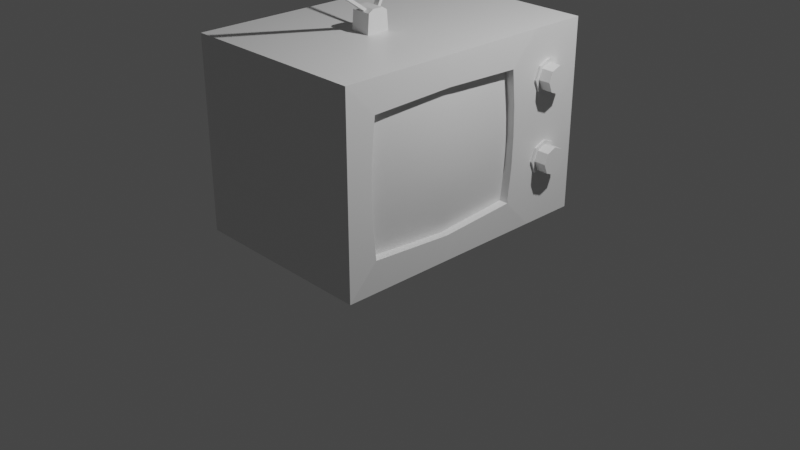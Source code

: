 # Source: TVs.blend  (saved by Blender 2.81.16; exported with 4.5.12 LTS)
import bpy
from mathutils import Matrix  # noqa: F401  (used for matrix-valued properties, if any)

bpy.ops.wm.read_factory_settings(use_empty=True)
scene = bpy.context.scene
scene.name = 'Scene'

# ---- collections
col_collection = bpy.data.collections.new('Collection'); scene.collection.children.link(col_collection)

# ---- materials (node trees are filled in below, after node groups)
mat_material = bpy.data.materials.new('Material')
mat_material.alpha_threshold = 0.0
mat_material.use_transparent_shadow = False
mat_material.line_color = (0.0, 0.0, 0.0, 1.0)

# ---- material node trees
mat_material.use_nodes = True; mat_material.node_tree.nodes.clear()
_N = mat_material.node_tree.nodes; _L = mat_material.node_tree.links
n0 = _N.new('ShaderNodeOutputMaterial'); n0.name = 'Material Output'; n0.location = (300, 300)
n1 = _N.new('ShaderNodeBsdfPrincipled'); n1.name = 'Principled BSDF'; n1.location = (10, 300)
n1.distribution = 'GGX'
n1.subsurface_method = 'BURLEY'
n1.inputs[2].default_value = 0.4
n1.inputs[3].default_value = 1.45
n1.inputs[27].default_value = (0.0, 0.0, 0.0, 1.0)
n1.inputs[28].default_value = 1.0
_L.new(n1.outputs[0], n0.inputs[0])
n0.is_active_output = True

# ---- world
world_world = bpy.data.worlds.new('World'); scene.world = world_world
world_world.use_nodes = True; world_world.node_tree.nodes.clear()
_N = world_world.node_tree.nodes; _L = world_world.node_tree.links
n0 = _N.new('ShaderNodeOutputWorld'); n0.name = 'World Output'; n0.location = (300, 300)
n1 = _N.new('ShaderNodeBackground'); n1.name = 'Background'; n1.location = (10, 300)
n1.inputs[0].default_value = (0.05088, 0.05088, 0.05088, 1.0)
_L.new(n1.outputs[0], n0.inputs[0])
n0.is_active_output = True
world_world.color = (0.05088, 0.05088, 0.05088)
world_world.use_sun_shadow = False
world_world.sun_shadow_jitter_overblur = 0.0

# ---- cameras
cam_camera = bpy.data.cameras.new('Camera')
cam_camera.clip_end = 100.0
cam_camera.ortho_scale = 7.314

# ---- lights
light_light = bpy.data.lights.new('Light', 'POINT')
light_light.transmission_factor = 0.0
light_light.energy = 1000.0
light_light.shadow_soft_size = 0.1
light_light.shadow_maximum_resolution = 0.006
light_light.use_absolute_resolution = True

# ---- meshes
me_cube = bpy.data.meshes.new('Cube')
me_cube.from_pydata([(1.0, 0.9149, 2.033), (1.0, 0.9149, 0.03287), (-1.0, 0.9149, 2.033), (-1.0, 0.9149, 0.03287), (-1.0, -1.0, 2.033), (-1.0, -1.0, 0.03287), (-1.0, 0.5265, 0.03287), (-1.0, 0.5265, 2.033), (1.0, -1.0, 2.033), (1.0, -1.0, 0.03287), (1.0, 0.5265, 2.033), (1.0, 0.5265, 0.03287), (1.0, -0.7964, 1.71), (1.0, -0.7964, 0.3555), (0.1067, -0.2367, 2.263), (-0.1067, -0.2367, 2.263), (1.0, 0.3229, 1.71), (1.0, 0.3229, 0.3555), (-0.1067, -0.2367, 2.033), (-1.0, -0.2367, 0.03287), (1.0, -0.2367, 2.033), (-1.0, -0.2367, 2.033), (1.0, -0.2367, 0.03287), (1.025, -0.2367, 1.75), (0.1067, -0.2367, 2.033), (1.025, -0.2367, 0.3154), (0.1067, -0.1553, 2.033), (1.0, 0.9149, 1.033), (-1.0, -1.0, 1.033), (1.0, -1.0, 1.033), (-1.0, 0.9149, 1.033), (1.0, 0.5265, 1.033), (-1.0, 0.5265, 1.033), (1.0, -0.8268, 1.033), (0.1067, -0.3182, 2.033), (-0.1067, -0.1553, 2.033), (-0.1067, -0.3182, 2.033), (-1.0, -0.2367, 1.033), (0.9171, -0.7495, 1.654), (0.9036, -0.7964, 1.71), (0.9161, -0.8268, 1.033), (0.9036, -0.7964, 0.3555), (0.9171, -0.7495, 0.4115), (0.9299, -0.7755, 1.033), (0.9171, 0.276, 1.654), (0.9419, -0.2367, 1.75), (0.9522, -0.2367, 1.708), (0.9419, -0.2367, 0.3154), (0.9171, 0.276, 0.4115), (0.9522, -0.2367, 0.3575), (0.9299, 0.302, 1.033), (1.026, -0.2367, 1.033), (-0.03079, -0.2997, 2.238), (-0.03079, -0.282, 2.255), (0.03079, -0.1738, 2.238), (0.03079, -0.1914, 2.255), (-0.03079, -0.1914, 2.255), (-0.03079, -0.1738, 2.238), (0.03079, -0.282, 2.255), (0.03079, -0.2997, 2.238), (-0.1067, -0.1656, 2.231), (-0.1067, -0.1996, 2.263), (0.1067, -0.1996, 2.263), (0.1067, -0.1656, 2.231), (0.1067, -0.3079, 2.231), (0.1067, -0.2738, 2.263), (-0.1067, -0.2738, 2.263), (-0.1067, -0.3079, 2.231), (-0.03079, 0.3103, 3.8), (-0.03079, 0.2927, 3.816), (0.03079, 0.2927, 3.816), (0.03079, 0.3103, 3.8), (0.03079, -1.293, 3.285), (0.03079, -1.275, 3.301), (-0.03079, -1.275, 3.301), (-0.03079, -1.293, 3.285), (1.023, 0.7407, 0.7025), (1.023, 0.7132, 0.804), (1.023, 0.6466, 0.846), (1.023, 0.5801, 0.804), (1.023, 0.5525, 0.7025), (1.023, 0.5801, 0.601), (1.023, 0.6466, 0.559), (1.023, 0.7132, 0.601), (1.151, 0.7407, 0.7025), (1.151, 0.7132, 0.804), (1.151, 0.6466, 0.846), (1.151, 0.5801, 0.804), (1.151, 0.5525, 0.7025), (1.151, 0.5801, 0.601), (1.151, 0.6466, 0.559), (1.151, 0.7132, 0.601), (1.023, 0.7655, 0.7025), (1.023, 0.7307, 0.8307), (1.023, 0.6466, 0.8837), (1.023, 0.5626, 0.8307), (1.023, 0.5277, 0.7025), (1.023, 0.5626, 0.5743), (1.023, 0.6466, 0.5213), (1.023, 0.7307, 0.5743), (1.0, 0.3534, 1.033), (0.9161, 0.3534, 1.033), (0.9036, 0.3229, 0.3555), (0.9036, 0.3229, 1.71), (1.0, 0.3476, 1.34), (1.0, 0.3476, 0.7258), (0.9104, 0.3476, 1.34), (0.9104, 0.3476, 0.7258), (-1.0, -1.0, 1.486), (-1.0, -1.0, 0.5796), (-1.0, -0.2367, 0.5796), (-1.0, -0.2367, 1.486), (1.0, -0.8211, 0.7258), (1.0, -0.8211, 1.34), (1.0, -1.0, 0.5796), (1.0, -1.0, 1.486), (1.0, 0.5265, 0.5796), (1.0, 0.5265, 1.486), (-1.0, 0.5265, 0.5796), (-1.0, 0.5265, 1.486), (1.0, 0.9149, 0.5796), (1.0, 0.9149, 1.486), (-1.0, 0.9149, 0.5796), (-1.0, 0.9149, 1.486), (0.9241, 0.2976, 0.7512), (0.9241, 0.2976, 1.315), (0.9924, -0.2367, 0.7268), (0.9924, -0.2367, 1.339), (0.9104, -0.8211, 0.7258), (0.9104, -0.8211, 1.34), (0.9241, -0.771, 1.315), (0.9241, -0.771, 0.7512), (0.9952, 0.7655, 0.7025), (0.9952, 0.7307, 0.8307), (0.9952, 0.6466, 0.8837), (0.9952, 0.5626, 0.8307), (0.9952, 0.5277, 0.7025), (0.9952, 0.5626, 0.5743), (0.9952, 0.6466, 0.5213), (0.9952, 0.7307, 0.5743), (1.022, 0.7375, 1.533), (1.022, 0.71, 1.634), (1.022, 0.6434, 1.676), (1.022, 0.5769, 1.634), (1.022, 0.5493, 1.533), (1.022, 0.5769, 1.431), (1.022, 0.6434, 1.389), (1.022, 0.71, 1.431), (1.15, 0.7375, 1.533), (1.15, 0.71, 1.634), (1.15, 0.6434, 1.676), (1.15, 0.5769, 1.634), (1.15, 0.5493, 1.533), (1.15, 0.5769, 1.431), (1.15, 0.6434, 1.389), (1.15, 0.71, 1.431), (1.022, 0.7623, 1.533), (1.022, 0.7275, 1.661), (1.022, 0.6434, 1.714), (1.022, 0.5594, 1.661), (1.022, 0.5245, 1.533), (1.022, 0.5594, 1.405), (1.022, 0.6434, 1.352), (1.022, 0.7275, 1.405), (0.9941, 0.7623, 1.533), (0.9941, 0.7275, 1.661), (0.9941, 0.6434, 1.714), (0.9941, 0.5594, 1.661), (0.9941, 0.5245, 1.533), (0.9941, 0.5594, 1.405), (0.9941, 0.6434, 1.352), (0.9941, 0.7275, 1.405)], [], [(20, 21, 4, 8), (29, 115, 108, 28), (32, 119, 123, 30), (19, 22, 9, 5), (23, 16, 10, 20), (30, 123, 121, 27), (27, 121, 117, 31), (3, 1, 11, 6), (37, 111, 119, 32), (0, 2, 7, 10), (36, 34, 64, 67), (25, 13, 9, 22), (100, 105, 116, 31), (24, 26, 63, 62, 14), (26, 24, 18, 35), (24, 34, 36, 18), (100, 104, 106, 101), (33, 113, 115, 29), (13, 25, 47, 41), (105, 100, 101, 107), (17, 25, 22, 11), (33, 112, 128, 40), (28, 108, 111, 37), (12, 23, 20, 8), (6, 11, 22, 19), (10, 7, 21, 20), (109, 28, 37, 110), (23, 12, 39, 45), (112, 33, 29, 114), (113, 33, 40, 129), (25, 17, 102, 47), (104, 100, 31, 117), (16, 23, 45, 103), (110, 37, 32, 118), (120, 27, 31, 116), (122, 30, 27, 120), (118, 32, 30, 122), (114, 29, 28, 109), (51, 127, 130, 43), (40, 128, 131, 43), (45, 39, 38, 46), (47, 102, 48, 49), (50, 124, 107, 101), (41, 47, 49, 42), (103, 45, 46, 44), (50, 125, 127, 51), (124, 50, 51, 126), (125, 50, 101, 106), (129, 40, 43, 130), (126, 51, 43, 131), (14, 15, 66, 65), (26, 35, 60, 63), (34, 24, 14, 65, 64), (35, 18, 15, 61, 60), (62, 61, 15, 14), (58, 53, 74, 73), (52, 59, 72, 75), (18, 36, 67, 66, 15), (56, 57, 60, 61), (55, 56, 61, 62), (54, 55, 62, 63), (57, 54, 63, 60), (58, 59, 64, 65), (53, 58, 65, 66), (52, 53, 66, 67), (59, 52, 67, 64), (69, 70, 71, 68), (73, 74, 75, 72), (54, 57, 68, 71), (56, 55, 70, 69), (53, 52, 75, 74), (59, 58, 73, 72), (55, 54, 71, 70), (57, 56, 69, 68), (76, 77, 85, 84), (83, 76, 84, 91), (81, 82, 90, 89), (79, 80, 88, 87), (77, 78, 86, 85), (82, 83, 91, 90), (80, 81, 89, 88), (78, 79, 87, 86), (86, 87, 84, 85), (87, 88, 91, 84), (88, 89, 90, 91), (77, 76, 92, 93), (76, 83, 99, 92), (82, 81, 97, 98), (80, 79, 95, 96), (78, 77, 93, 94), (83, 82, 98, 99), (81, 80, 96, 97), (79, 78, 94, 95), (104, 16, 103, 106), (105, 17, 11, 116), (17, 105, 107, 102), (44, 125, 106, 103), (108, 4, 21, 111), (9, 114, 109, 5), (5, 109, 110, 19), (111, 21, 7, 119), (112, 13, 41, 128), (113, 12, 8, 115), (13, 112, 114, 9), (115, 8, 4, 108), (1, 120, 116, 11), (16, 104, 117, 10), (19, 110, 118, 6), (119, 7, 2, 123), (3, 122, 120, 1), (121, 0, 10, 117), (6, 118, 122, 3), (123, 2, 0, 121), (124, 48, 102, 107), (125, 44, 46, 127), (48, 124, 126, 49), (127, 46, 38, 130), (128, 41, 42, 131), (12, 113, 129, 39), (39, 129, 130, 38), (49, 126, 131, 42), (99, 98, 138, 139), (97, 96, 136, 137), (95, 94, 134, 135), (93, 92, 132, 133), (92, 99, 139, 132), (98, 97, 137, 138), (96, 95, 135, 136), (94, 93, 133, 134), (140, 141, 149, 148), (147, 140, 148, 155), (145, 146, 154, 153), (143, 144, 152, 151), (141, 142, 150, 149), (146, 147, 155, 154), (144, 145, 153, 152), (142, 143, 151, 150), (150, 151, 148, 149), (151, 152, 155, 148), (152, 153, 154, 155), (141, 140, 156, 157), (140, 147, 163, 156), (146, 145, 161, 162), (144, 143, 159, 160), (142, 141, 157, 158), (147, 146, 162, 163), (145, 144, 160, 161), (143, 142, 158, 159), (163, 162, 170, 171), (161, 160, 168, 169), (159, 158, 166, 167), (157, 156, 164, 165), (156, 163, 171, 164), (162, 161, 169, 170), (160, 159, 167, 168), (158, 157, 165, 166)])
me_cube.polygons.foreach_set('use_smooth', [0, 0, 0, 0, 0, 0, 0, 0, 0, 0, 0, 0, 0, 0, 0, 0, 0, 0, 0, 0, 0, 0, 0, 0, 0, 0, 0, 0, 0, 0, 0, 0, 0, 0, 0, 0, 0, 0, 1, 1, 1, 1, 1, 1, 1, 1, 1, 1, 1, 1, 0, 0, 0, 0, 0, 0, 0, 0, 0, 0, 0, 0, 0, 0, 0, 0, 0, 0, 0, 0, 0, 0, 0, 0, 0, 0, 0, 0, 0, 0, 0, 0, 0, 0, 0, 0, 0, 0, 0, 0, 0, 0, 0, 0, 0, 0, 1, 0, 0, 0, 0, 0, 0, 0, 0, 0, 0, 0, 0, 0, 0, 0, 0, 1, 1, 1, 1, 1, 0, 1, 1, 0, 0, 0, 0, 0, 0, 0, 0, 0, 0, 0, 0, 0, 0, 0, 0, 0, 0, 0, 0, 0, 0, 0, 0, 0, 0, 0, 0, 0, 0, 0, 0, 0, 0, 0])
_k = set([(39, 45), (39, 129), (40, 128), (40, 129), (41, 47), (41, 128), (45, 103), (47, 102), (101, 106), (101, 107), (102, 107), (103, 106)])
me_cube.attributes.new('sharp_edge', 'BOOLEAN', 'EDGE').data.foreach_set('value', [ (min(e.vertices), max(e.vertices)) in _k for e in me_cube.edges])
_uv = me_cube.uv_layers.new(name='UVMap')
_uv.uv.foreach_set('vector', [0.375, 0.1546, 0.625, 0.1546, 0.625, 0.25, 0.375, 0.25, 0.5, 0.25, 0.5567, 0.25, 0.5567, 0.5, 0.5, 0.5, 0.5, 0.6908, 0.5567, 0.6908, 0.5567, 0.75, 0.5, 0.75, 0.375, 0.9046, 0.625, 0.9046, 0.625, 1.0, 0.375, 1.0, 0.3547, 0.6546, 0.3547, 0.5795, 0.375, 0.5592, 0.375, 0.6546, 0.75, 0.5, 0.8067, 0.5, 0.8067, 0.75, 0.75, 0.75, 0.25, 0.5, 0.3067, 0.5, 0.3067, 0.5592, 0.25, 0.5592, 0.375, 0.75, 0.625, 0.75, 0.625, 0.8092, 0.375, 0.8092, 0.5, 0.5954, 0.5567, 0.5954, 0.5567, 0.6908, 0.5, 0.6908, 0.375, 0.0, 0.625, 0.0, 0.625, 0.05918, 0.375, 0.05918, 0.625, 0.25, 0.375, 0.25, 0.375, 0.25, 0.625, 0.25, 0.1453, 0.6546, 0.1453, 0.7297, 0.125, 0.75, 0.125, 0.6546, 0.25, 0.5795, 0.2026, 0.5795, 0.1933, 0.5592, 0.25, 0.5592, 0.375, 0.1546, 0.375, 0.05918, 0.375, 0.05918, 0.375, 0.1036, 0.375, 0.1546, 0.375, 0.05918, 0.375, 0.1546, 0.625, 0.1546, 0.625, 0.05918, 0.375, 0.1546, 0.375, 0.25, 0.625, 0.25, 0.625, 0.1546, 0.25, 0.5795, 0.2974, 0.5795, 0.2974, 0.5795, 0.25, 0.5795, 0.25, 0.7297, 0.2974, 0.7297, 0.3067, 0.75, 0.25, 0.75, 0.1453, 0.7297, 0.1453, 0.6546, 0.1453, 0.6546, 0.1453, 0.7297, 0.2026, 0.5795, 0.25, 0.5795, 0.25, 0.5795, 0.2026, 0.5795, 0.1453, 0.5795, 0.1453, 0.6546, 0.125, 0.6546, 0.125, 0.5592, 0.25, 0.7297, 0.2026, 0.7297, 0.2026, 0.7297, 0.25, 0.7297, 0.5, 0.5, 0.5567, 0.5, 0.5567, 0.5954, 0.5, 0.5954, 0.3547, 0.7297, 0.3547, 0.6546, 0.375, 0.6546, 0.375, 0.75, 0.375, 0.8092, 0.625, 0.8092, 0.625, 0.9046, 0.375, 0.9046, 0.375, 0.05918, 0.625, 0.05918, 0.625, 0.1546, 0.375, 0.1546, 0.4433, 0.5, 0.5, 0.5, 0.5, 0.5954, 0.4433, 0.5954, 0.3547, 0.6546, 0.3547, 0.7297, 0.3547, 0.7297, 0.3547, 0.6546, 0.2026, 0.7297, 0.25, 0.7297, 0.25, 0.75, 0.1933, 0.75, 0.2974, 0.7297, 0.25, 0.7297, 0.25, 0.7297, 0.2974, 0.7297, 0.1453, 0.6546, 0.1453, 0.5795, 0.1453, 0.5795, 0.1453, 0.6546, 0.2974, 0.5795, 0.25, 0.5795, 0.25, 0.5592, 0.3067, 0.5592, 0.3547, 0.5795, 0.3547, 0.6546, 0.3547, 0.6546, 0.3547, 0.5795, 0.4433, 0.5954, 0.5, 0.5954, 0.5, 0.6908, 0.4433, 0.6908, 0.1933, 0.5, 0.25, 0.5, 0.25, 0.5592, 0.1933, 0.5592, 0.6933, 0.5, 0.75, 0.5, 0.75, 0.75, 0.6933, 0.75, 0.4433, 0.6908, 0.5, 0.6908, 0.5, 0.75, 0.4433, 0.75, 0.4433, 0.25, 0.5, 0.25, 0.5, 0.5, 0.4433, 0.5, 0.25, 0.6546, 0.2962, 0.6546, 0.2962, 0.727, 0.25, 0.727, 0.25, 0.7297, 0.2026, 0.7297, 0.2038, 0.727, 0.25, 0.727, 0.3547, 0.6546, 0.3547, 0.7297, 0.352, 0.727, 0.352, 0.6546, 0.1453, 0.6546, 0.1453, 0.5795, 0.148, 0.5822, 0.148, 0.6546, 0.25, 0.5822, 0.2038, 0.5822, 0.2026, 0.5795, 0.25, 0.5795, 0.1453, 0.7297, 0.1453, 0.6546, 0.148, 0.6546, 0.148, 0.727, 0.3547, 0.5795, 0.3547, 0.6546, 0.352, 0.6546, 0.352, 0.5822, 0.25, 0.5822, 0.2962, 0.5822, 0.2962, 0.6546, 0.25, 0.6546, 0.2038, 0.5822, 0.25, 0.5822, 0.25, 0.6546, 0.2038, 0.6546, 0.2962, 0.5822, 0.25, 0.5822, 0.25, 0.5795, 0.2974, 0.5795, 0.2974, 0.7297, 0.25, 0.7297, 0.25, 0.727, 0.2962, 0.727, 0.2038, 0.6546, 0.25, 0.6546, 0.25, 0.727, 0.2038, 0.727, 0.375, 0.1546, 0.625, 0.1546, 0.625, 0.2056, 0.375, 0.2056, 0.375, 0.05918, 0.625, 0.05918, 0.625, 0.05918, 0.375, 0.05918, 0.375, 0.25, 0.375, 0.1546, 0.375, 0.1546, 0.375, 0.2056, 0.375, 0.25, 0.625, 0.05918, 0.625, 0.1546, 0.625, 0.1546, 0.625, 0.1036, 0.625, 0.05918, 0.375, 0.1036, 0.625, 0.1036, 0.625, 0.1546, 0.375, 0.1546, 0.3882, 0.2163, 0.6118, 0.2163, 0.6118, 0.2163, 0.3882, 0.2163, 0.6118, 0.2393, 0.3882, 0.2393, 0.3882, 0.2393, 0.6118, 0.2393, 0.625, 0.1546, 0.625, 0.25, 0.625, 0.25, 0.625, 0.2056, 0.625, 0.1546, 0.6118, 0.09291, 0.6118, 0.06989, 0.625, 0.05918, 0.625, 0.1036, 0.3882, 0.09291, 0.6118, 0.09291, 0.625, 0.1036, 0.375, 0.1036, 0.3882, 0.06989, 0.3882, 0.09291, 0.375, 0.1036, 0.375, 0.05918, 0.6118, 0.06989, 0.3882, 0.06989, 0.375, 0.05918, 0.625, 0.05918, 0.3882, 0.2163, 0.3882, 0.2393, 0.375, 0.25, 0.375, 0.2056, 0.6118, 0.2163, 0.3882, 0.2163, 0.375, 0.2056, 0.625, 0.2056, 0.6118, 0.2393, 0.6118, 0.2163, 0.625, 0.2056, 0.625, 0.25, 0.3882, 0.2393, 0.6118, 0.2393, 0.625, 0.25, 0.375, 0.25, 0.6118, 0.09291, 0.3882, 0.09291, 0.3882, 0.06989, 0.6118, 0.06989, 0.3882, 0.2163, 0.6118, 0.2163, 0.6118, 0.2393, 0.3882, 0.2393, 0.3882, 0.06989, 0.6118, 0.06989, 0.6118, 0.06989, 0.3882, 0.06989, 0.6118, 0.09291, 0.3882, 0.09291, 0.3882, 0.09291, 0.6118, 0.09291, 0.6118, 0.2163, 0.6118, 0.2393, 0.6118, 0.2393, 0.6118, 0.2163, 0.3882, 0.2393, 0.3882, 0.2163, 0.3882, 0.2163, 0.3882, 0.2393, 0.3882, 0.09291, 0.3882, 0.06989, 0.3882, 0.06989, 0.3882, 0.09291, 0.6118, 0.06989, 0.6118, 0.09291, 0.6118, 0.09291, 0.6118, 0.06989, 0.0, 0.0, 0.0, 0.0, 0.0, 0.0, 0.0, 0.0, 0.0, 0.0, 0.0, 0.0, 0.0, 0.0, 0.0, 0.0, 0.0, 0.0, 0.0, 0.0, 0.0, 0.0, 0.0, 0.0, 0.0, 0.0, 0.0, 0.0, 0.0, 0.0, 0.0, 0.0, 0.0, 0.0, 0.0, 0.0, 0.0, 0.0, 0.0, 0.0, 0.0, 0.0, 0.0, 0.0, 0.0, 0.0, 0.0, 0.0, 0.0, 0.0, 0.0, 0.0, 0.0, 0.0, 0.0, 0.0, 0.0, 0.0, 0.0, 0.0, 0.0, 0.0, 0.0, 0.0, 0.0, 0.0, 0.0, 0.0, 0.0, 0.0, 0.0, 0.0, 0.0, 0.0, 0.0, 0.0, 0.0, 0.0, 0.0, 0.0, 0.0, 0.0, 0.0, 0.0, 0.0, 0.0, 0.0, 0.0, 0.0, 0.0, 0.0, 0.0, 0.0, 0.0, 0.0, 0.0, 0.0, 0.0, 0.0, 0.0, 0.0, 0.0, 0.0, 0.0, 0.0, 0.0, 0.0, 0.0, 0.0, 0.0, 0.0, 0.0, 0.0, 0.0, 0.0, 0.0, 0.0, 0.0, 0.0, 0.0, 0.0, 0.0, 0.0, 0.0, 0.0, 0.0, 0.0, 0.0, 0.0, 0.0, 0.0, 0.0, 0.0, 0.0, 0.0, 0.0, 0.0, 0.0, 0.0, 0.0, 0.0, 0.0, 0.0, 0.0, 0.0, 0.0, 0.0, 0.0, 0.0, 0.0, 0.0, 0.0, 0.2974, 0.5795, 0.3547, 0.5795, 0.3547, 0.5795, 0.2974, 0.5795, 0.2026, 0.5795, 0.1453, 0.5795, 0.125, 0.5592, 0.1933, 0.5592, 0.1453, 0.5795, 0.2026, 0.5795, 0.2026, 0.5795, 0.1453, 0.5795, 0.352, 0.5822, 0.2962, 0.5822, 0.2974, 0.5795, 0.3547, 0.5795, 0.5567, 0.5, 0.625, 0.5, 0.625, 0.5954, 0.5567, 0.5954, 0.375, 0.25, 0.4433, 0.25, 0.4433, 0.5, 0.375, 0.5, 0.375, 0.5, 0.4433, 0.5, 0.4433, 0.5954, 0.375, 0.5954, 0.5567, 0.5954, 0.625, 0.5954, 0.625, 0.6908, 0.5567, 0.6908, 0.2026, 0.7297, 0.1453, 0.7297, 0.1453, 0.7297, 0.2026, 0.7297, 0.2974, 0.7297, 0.3547, 0.7297, 0.375, 0.75, 0.3067, 0.75, 0.1453, 0.7297, 0.2026, 0.7297, 0.1933, 0.75, 0.125, 0.75, 0.5567, 0.25, 0.625, 0.25, 0.625, 0.5, 0.5567, 0.5, 0.125, 0.5, 0.1933, 0.5, 0.1933, 0.5592, 0.125, 0.5592, 0.3547, 0.5795, 0.2974, 0.5795, 0.3067, 0.5592, 0.375, 0.5592, 0.375, 0.5954, 0.4433, 0.5954, 0.4433, 0.6908, 0.375, 0.6908, 0.5567, 0.6908, 0.625, 0.6908, 0.625, 0.75, 0.5567, 0.75, 0.625, 0.5, 0.6933, 0.5, 0.6933, 0.75, 0.625, 0.75, 0.3067, 0.5, 0.375, 0.5, 0.375, 0.5592, 0.3067, 0.5592, 0.375, 0.6908, 0.4433, 0.6908, 0.4433, 0.75, 0.375, 0.75, 0.8067, 0.5, 0.875, 0.5, 0.875, 0.75, 0.8067, 0.75, 0.2038, 0.5822, 0.148, 0.5822, 0.1453, 0.5795, 0.2026, 0.5795, 0.2962, 0.5822, 0.352, 0.5822, 0.352, 0.6546, 0.2962, 0.6546, 0.148, 0.5822, 0.2038, 0.5822, 0.2038, 0.6546, 0.148, 0.6546, 0.2962, 0.6546, 0.352, 0.6546, 0.352, 0.727, 0.2962, 0.727, 0.2026, 0.7297, 0.1453, 0.7297, 0.148, 0.727, 0.2038, 0.727, 0.3547, 0.7297, 0.2974, 0.7297, 0.2974, 0.7297, 0.3547, 0.7297, 0.3547, 0.7297, 0.2974, 0.7297, 0.2962, 0.727, 0.352, 0.727, 0.148, 0.6546, 0.2038, 0.6546, 0.2038, 0.727, 0.148, 0.727, 0.0, 0.0, 0.0, 0.0, 0.0, 0.0, 0.0, 0.0, 0.0, 0.0, 0.0, 0.0, 0.0, 0.0, 0.0, 0.0, 0.0, 0.0, 0.0, 0.0, 0.0, 0.0, 0.0, 0.0, 0.0, 0.0, 0.0, 0.0, 0.0, 0.0, 0.0, 0.0, 0.0, 0.0, 0.0, 0.0, 0.0, 0.0, 0.0, 0.0, 0.0, 0.0, 0.0, 0.0, 0.0, 0.0, 0.0, 0.0, 0.0, 0.0, 0.0, 0.0, 0.0, 0.0, 0.0, 0.0, 0.0, 0.0, 0.0, 0.0, 0.0, 0.0, 0.0, 0.0, 0.0, 0.0, 0.0, 0.0, 0.0, 0.0, 0.0, 0.0, 0.0, 0.0, 0.0, 0.0, 0.0, 0.0, 0.0, 0.0, 0.0, 0.0, 0.0, 0.0, 0.0, 0.0, 0.0, 0.0, 0.0, 0.0, 0.0, 0.0, 0.0, 0.0, 0.0, 0.0, 0.0, 0.0, 0.0, 0.0, 0.0, 0.0, 0.0, 0.0, 0.0, 0.0, 0.0, 0.0, 0.0, 0.0, 0.0, 0.0, 0.0, 0.0, 0.0, 0.0, 0.0, 0.0, 0.0, 0.0, 0.0, 0.0, 0.0, 0.0, 0.0, 0.0, 0.0, 0.0, 0.0, 0.0, 0.0, 0.0, 0.0, 0.0, 0.0, 0.0, 0.0, 0.0, 0.0, 0.0, 0.0, 0.0, 0.0, 0.0, 0.0, 0.0, 0.0, 0.0, 0.0, 0.0, 0.0, 0.0, 0.0, 0.0, 0.0, 0.0, 0.0, 0.0, 0.0, 0.0, 0.0, 0.0, 0.0, 0.0, 0.0, 0.0, 0.0, 0.0, 0.0, 0.0, 0.0, 0.0, 0.0, 0.0, 0.0, 0.0, 0.0, 0.0, 0.0, 0.0, 0.0, 0.0, 0.0, 0.0, 0.0, 0.0, 0.0, 0.0, 0.0, 0.0, 0.0, 0.0, 0.0, 0.0, 0.0, 0.0, 0.0, 0.0, 0.0, 0.0, 0.0, 0.0, 0.0, 0.0, 0.0, 0.0, 0.0, 0.0, 0.0, 0.0, 0.0, 0.0, 0.0, 0.0, 0.0, 0.0, 0.0, 0.0, 0.0, 0.0, 0.0, 0.0, 0.0, 0.0, 0.0, 0.0, 0.0, 0.0, 0.0, 0.0, 0.0, 0.0, 0.0, 0.0, 0.0, 0.0, 0.0, 0.0, 0.0, 0.0, 0.0, 0.0, 0.0, 0.0, 0.0, 0.0, 0.0, 0.0, 0.0, 0.0, 0.0, 0.0, 0.0, 0.0, 0.0, 0.0, 0.0, 0.0, 0.0, 0.0, 0.0, 0.0, 0.0, 0.0, 0.0, 0.0, 0.0, 0.0, 0.0, 0.0, 0.0, 0.0, 0.0, 0.0, 0.0, 0.0, 0.0, 0.0, 0.0, 0.0])
me_cube.materials.append(mat_material)
me_cube.use_remesh_preserve_volume = False
me_cube.use_remesh_preserve_attributes = False
me_cube.use_mirror_vertex_groups = False
me_cube.update()

# ---- objects
ob_cube = bpy.data.objects.new('Cube', me_cube)
ob_light = bpy.data.objects.new('Light', light_light)
ob_camera = bpy.data.objects.new('Camera', cam_camera)

# ---- transforms, parenting, visibility, modifiers, constraints
ob_cube.location = (0.0, 0.0, 0.0)
ob_cube.scale = (1.0, 1.525, 1.0)
ob_cube.lock_rotations_4d = False
ob_cube.empty_display_type = 'ARROWS'
ob_cube.lineart.crease_threshold = 0.0
ob_light.location = (4.076, 1.005, 5.904)
ob_light.rotation_euler = (0.6503, 0.05522, 1.866)
ob_light.lock_rotations_4d = False
ob_light.empty_display_type = 'ARROWS'
ob_light.color = (0.0, 0.0, 0.0, 0.0)
ob_light.lineart.crease_threshold = 0.0
ob_camera.location = (7.359, -6.926, 4.958)
ob_camera.rotation_euler = (1.109, 0.0, 0.8149)
ob_camera.lock_rotations_4d = False
ob_camera.empty_display_type = 'ARROWS'
ob_camera.color = (0.0, 0.0, 0.0, 0.0)
ob_camera.display_type = 'WIRE'
ob_camera.lineart.crease_threshold = 0.0

# ---- collection membership
col_collection.objects.link(ob_cube)
col_collection.objects.link(ob_light)
col_collection.objects.link(ob_camera)

# ---- scene / render settings (as saved in the file)
scene.camera = ob_camera
scene.frame_start = 1; scene.frame_end = 250; scene.frame_set(1)
scene.render.engine = 'BLENDER_EEVEE_NEXT'
scene.cycles.use_denoising = False
scene.cycles.samples = 128
scene.cycles.sampling_pattern = 'TABULATED_SOBOL'
scene.cycles.use_adaptive_sampling = False
scene.cycles.use_light_tree = False
scene.view_settings.view_transform = 'Filmic'
bpy.context.view_layer.update()
